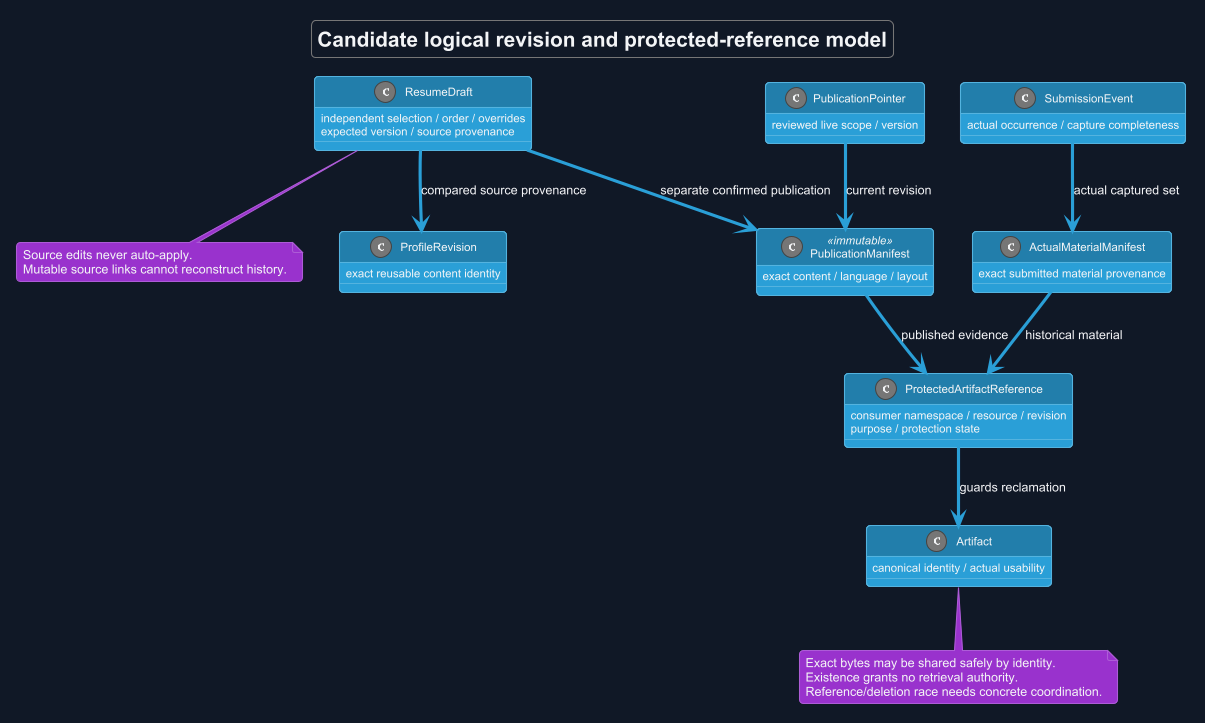

The diagram above was rendered by PlantUML. Its source (embedded in the PNG):
@startuml
!theme cyborg
skinparam backgroundColor #111827
skinparam defaultFontColor #F3F4F6
title Candidate logical revision and protected-reference model
skinparam backgroundColor #111827
skinparam shadowing false
skinparam defaultFontName Arial

class ProfileRevision {
 exact reusable content identity
}
class ResumeDraft {
 independent selection / order / overrides
 expected version / source provenance
}
class PublicationManifest <<immutable>> {
 exact content / language / layout
}
class PublicationPointer {
 reviewed live scope / version
}
class SubmissionEvent {
 actual occurrence / capture completeness
}
class ActualMaterialManifest {
 exact submitted material provenance
}
class ProtectedArtifactReference {
 consumer namespace / resource / revision
 purpose / protection state
}
class Artifact {
 canonical identity / actual usability
}
ResumeDraft --> ProfileRevision : compared source provenance
ResumeDraft --> PublicationManifest : separate confirmed publication
PublicationPointer --> PublicationManifest : current revision
SubmissionEvent --> ActualMaterialManifest : actual captured set
PublicationManifest --> ProtectedArtifactReference : published evidence
ActualMaterialManifest --> ProtectedArtifactReference : historical material
ProtectedArtifactReference --> Artifact : guards reclamation
note bottom of ResumeDraft
 Source edits never auto-apply.
 Mutable source links cannot reconstruct history.
end note
note bottom of Artifact
 Exact bytes may be shared safely by identity.
 Existence grants no retrieval authority.
 Reference/deletion race needs concrete coordination.
end note
@enduml